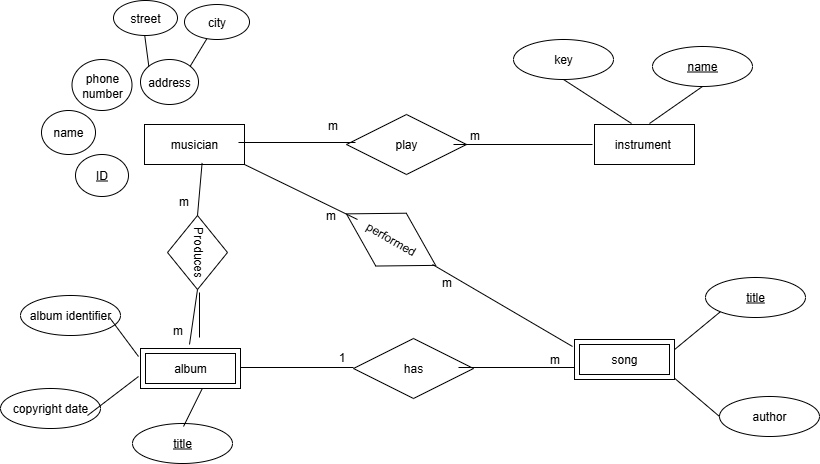

The diagram above was exported from draw.io. Its source (the exported page's mxGraphModel, read from the mxfile embedded in the PNG):
<mxGraphModel dx="581" dy="989" grid="0" gridSize="10" guides="1" tooltips="1" connect="1" arrows="1" fold="1" page="1" pageScale="1" pageWidth="850" pageHeight="1100" math="0" shadow="0">
  <root>
    <mxCell id="0" />
    <mxCell id="1" parent="0" />
    <mxCell id="n79aLeYao97da9ZrFYHZ-1" value="musician" style="whiteSpace=wrap;html=1;align=center;" vertex="1" parent="1">
      <mxGeometry x="172" y="155" width="100" height="40" as="geometry" />
    </mxCell>
    <mxCell id="n79aLeYao97da9ZrFYHZ-2" value="instrument&amp;nbsp;" style="whiteSpace=wrap;html=1;align=center;" vertex="1" parent="1">
      <mxGeometry x="622" y="155" width="100" height="40" as="geometry" />
    </mxCell>
    <mxCell id="n79aLeYao97da9ZrFYHZ-3" value="ID" style="ellipse;whiteSpace=wrap;html=1;align=center;fontStyle=4;" vertex="1" parent="1">
      <mxGeometry x="103" y="185" width="53" height="42" as="geometry" />
    </mxCell>
    <mxCell id="n79aLeYao97da9ZrFYHZ-4" value="name" style="ellipse;whiteSpace=wrap;html=1;align=center;" vertex="1" parent="1">
      <mxGeometry x="69" y="141" width="54" height="44" as="geometry" />
    </mxCell>
    <mxCell id="n79aLeYao97da9ZrFYHZ-5" value="phone number" style="ellipse;whiteSpace=wrap;html=1;align=center;" vertex="1" parent="1">
      <mxGeometry x="99.5" y="90" width="60" height="51" as="geometry" />
    </mxCell>
    <mxCell id="n79aLeYao97da9ZrFYHZ-7" value="address" style="ellipse;whiteSpace=wrap;html=1;align=center;" vertex="1" parent="1">
      <mxGeometry x="168" y="90" width="58" height="45" as="geometry" />
    </mxCell>
    <mxCell id="n79aLeYao97da9ZrFYHZ-8" value="" style="endArrow=none;html=1;rounded=0;entryX=0;entryY=0;entryDx=0;entryDy=0;" edge="1" parent="1" target="n79aLeYao97da9ZrFYHZ-7">
      <mxGeometry relative="1" as="geometry">
        <mxPoint x="172" y="64.18" as="sourcePoint" />
        <mxPoint x="332" y="64.18" as="targetPoint" />
      </mxGeometry>
    </mxCell>
    <mxCell id="n79aLeYao97da9ZrFYHZ-9" value="" style="endArrow=none;html=1;rounded=0;exitX=1;exitY=0;exitDx=0;exitDy=0;" edge="1" parent="1" source="n79aLeYao97da9ZrFYHZ-7" target="n79aLeYao97da9ZrFYHZ-10">
      <mxGeometry relative="1" as="geometry">
        <mxPoint x="383" y="170" as="sourcePoint" />
        <mxPoint x="531" y="133" as="targetPoint" />
      </mxGeometry>
    </mxCell>
    <mxCell id="n79aLeYao97da9ZrFYHZ-10" value="city" style="ellipse;whiteSpace=wrap;html=1;align=center;" vertex="1" parent="1">
      <mxGeometry x="212" y="35" width="65" height="35" as="geometry" />
    </mxCell>
    <mxCell id="n79aLeYao97da9ZrFYHZ-11" value="street" style="ellipse;whiteSpace=wrap;html=1;align=center;" vertex="1" parent="1">
      <mxGeometry x="141" y="31" width="64" height="35" as="geometry" />
    </mxCell>
    <mxCell id="n79aLeYao97da9ZrFYHZ-13" value="key" style="ellipse;whiteSpace=wrap;html=1;align=center;" vertex="1" parent="1">
      <mxGeometry x="541" y="70" width="100" height="40" as="geometry" />
    </mxCell>
    <mxCell id="n79aLeYao97da9ZrFYHZ-14" value="name" style="ellipse;whiteSpace=wrap;html=1;align=center;fontStyle=4;" vertex="1" parent="1">
      <mxGeometry x="680" y="77" width="100" height="40" as="geometry" />
    </mxCell>
    <mxCell id="n79aLeYao97da9ZrFYHZ-16" value="title" style="ellipse;whiteSpace=wrap;html=1;align=center;fontStyle=4;" vertex="1" parent="1">
      <mxGeometry x="160" y="454" width="100" height="40" as="geometry" />
    </mxCell>
    <mxCell id="n79aLeYao97da9ZrFYHZ-17" value="copyright date" style="ellipse;whiteSpace=wrap;html=1;align=center;" vertex="1" parent="1">
      <mxGeometry x="28" y="419" width="100" height="40" as="geometry" />
    </mxCell>
    <mxCell id="n79aLeYao97da9ZrFYHZ-18" value="album identifier" style="ellipse;whiteSpace=wrap;html=1;align=center;" vertex="1" parent="1">
      <mxGeometry x="48" y="326" width="100" height="40" as="geometry" />
    </mxCell>
    <mxCell id="n79aLeYao97da9ZrFYHZ-20" value="title" style="ellipse;whiteSpace=wrap;html=1;align=center;fontStyle=4;" vertex="1" parent="1">
      <mxGeometry x="733" y="308" width="100" height="40" as="geometry" />
    </mxCell>
    <mxCell id="n79aLeYao97da9ZrFYHZ-21" value="author" style="ellipse;whiteSpace=wrap;html=1;align=center;" vertex="1" parent="1">
      <mxGeometry x="747" y="427" width="100" height="40" as="geometry" />
    </mxCell>
    <mxCell id="n79aLeYao97da9ZrFYHZ-22" value="play" style="shape=rhombus;perimeter=rhombusPerimeter;whiteSpace=wrap;html=1;align=center;" vertex="1" parent="1">
      <mxGeometry x="374" y="145" width="120" height="60" as="geometry" />
    </mxCell>
    <mxCell id="n79aLeYao97da9ZrFYHZ-23" value="" style="endArrow=none;html=1;rounded=0;" edge="1" parent="1">
      <mxGeometry relative="1" as="geometry">
        <mxPoint x="266" y="173" as="sourcePoint" />
        <mxPoint x="383" y="173" as="targetPoint" />
      </mxGeometry>
    </mxCell>
    <mxCell id="n79aLeYao97da9ZrFYHZ-24" value="" style="endArrow=none;html=1;rounded=0;" edge="1" parent="1">
      <mxGeometry relative="1" as="geometry">
        <mxPoint x="481" y="175" as="sourcePoint" />
        <mxPoint x="620" y="175" as="targetPoint" />
      </mxGeometry>
    </mxCell>
    <mxCell id="n79aLeYao97da9ZrFYHZ-25" value="m" style="text;html=1;align=center;verticalAlign=middle;resizable=0;points=[];autosize=1;strokeColor=none;fillColor=none;" vertex="1" parent="1">
      <mxGeometry x="346" y="143" width="28" height="26" as="geometry" />
    </mxCell>
    <mxCell id="n79aLeYao97da9ZrFYHZ-26" value="m" style="text;html=1;align=center;verticalAlign=middle;resizable=0;points=[];autosize=1;strokeColor=none;fillColor=none;" vertex="1" parent="1">
      <mxGeometry x="488" y="153" width="28" height="26" as="geometry" />
    </mxCell>
    <mxCell id="n79aLeYao97da9ZrFYHZ-27" value="has" style="shape=rhombus;perimeter=rhombusPerimeter;whiteSpace=wrap;html=1;align=center;" vertex="1" parent="1">
      <mxGeometry x="381" y="369" width="120" height="60" as="geometry" />
    </mxCell>
    <mxCell id="n79aLeYao97da9ZrFYHZ-28" value="" style="endArrow=none;html=1;rounded=0;" edge="1" parent="1">
      <mxGeometry relative="1" as="geometry">
        <mxPoint x="267" y="398" as="sourcePoint" />
        <mxPoint x="381" y="398" as="targetPoint" />
      </mxGeometry>
    </mxCell>
    <mxCell id="n79aLeYao97da9ZrFYHZ-29" value="" style="endArrow=none;html=1;rounded=0;" edge="1" parent="1">
      <mxGeometry relative="1" as="geometry">
        <mxPoint x="486" y="398" as="sourcePoint" />
        <mxPoint x="604" y="398" as="targetPoint" />
      </mxGeometry>
    </mxCell>
    <mxCell id="n79aLeYao97da9ZrFYHZ-30" value="m" style="text;html=1;align=center;verticalAlign=middle;resizable=0;points=[];autosize=1;strokeColor=none;fillColor=none;" vertex="1" parent="1">
      <mxGeometry x="568" y="377" width="28" height="26" as="geometry" />
    </mxCell>
    <mxCell id="n79aLeYao97da9ZrFYHZ-31" value="1" style="text;html=1;align=center;verticalAlign=middle;resizable=0;points=[];autosize=1;strokeColor=none;fillColor=none;" vertex="1" parent="1">
      <mxGeometry x="356" y="375" width="25" height="26" as="geometry" />
    </mxCell>
    <mxCell id="n79aLeYao97da9ZrFYHZ-32" value="Produces" style="shape=rhombus;perimeter=rhombusPerimeter;whiteSpace=wrap;html=1;align=center;rotation=90;" vertex="1" parent="1">
      <mxGeometry x="188" y="253" width="74" height="60" as="geometry" />
    </mxCell>
    <mxCell id="n79aLeYao97da9ZrFYHZ-35" value="" style="endArrow=none;html=1;rounded=0;entryX=0.576;entryY=0.961;entryDx=0;entryDy=0;entryPerimeter=0;exitX=0;exitY=0.5;exitDx=0;exitDy=0;" edge="1" parent="1" source="n79aLeYao97da9ZrFYHZ-32" target="n79aLeYao97da9ZrFYHZ-1">
      <mxGeometry relative="1" as="geometry">
        <mxPoint x="205" y="260" as="sourcePoint" />
        <mxPoint x="365" y="260" as="targetPoint" />
      </mxGeometry>
    </mxCell>
    <mxCell id="n79aLeYao97da9ZrFYHZ-38" value="" style="endArrow=none;html=1;rounded=0;exitX=1;exitY=0.5;exitDx=0;exitDy=0;" edge="1" parent="1" source="n79aLeYao97da9ZrFYHZ-32">
      <mxGeometry relative="1" as="geometry">
        <mxPoint x="217" y="308" as="sourcePoint" />
        <mxPoint x="217" y="375" as="targetPoint" />
      </mxGeometry>
    </mxCell>
    <mxCell id="n79aLeYao97da9ZrFYHZ-39" value="m" style="text;html=1;align=center;verticalAlign=middle;resizable=0;points=[];autosize=1;strokeColor=none;fillColor=none;" vertex="1" parent="1">
      <mxGeometry x="197" y="219" width="28" height="26" as="geometry" />
    </mxCell>
    <mxCell id="n79aLeYao97da9ZrFYHZ-40" value="m" style="text;html=1;align=center;verticalAlign=middle;resizable=0;points=[];autosize=1;strokeColor=none;fillColor=none;" vertex="1" parent="1">
      <mxGeometry x="191" y="348" width="28" height="26" as="geometry" />
    </mxCell>
    <mxCell id="n79aLeYao97da9ZrFYHZ-41" value="performed" style="shape=rhombus;perimeter=rhombusPerimeter;whiteSpace=wrap;html=1;align=center;rotation=30;" vertex="1" parent="1">
      <mxGeometry x="367.03" y="239.62" width="103" height="61" as="geometry" />
    </mxCell>
    <mxCell id="n79aLeYao97da9ZrFYHZ-42" value="" style="endArrow=none;html=1;rounded=0;exitX=1;exitY=1;exitDx=0;exitDy=0;" edge="1" parent="1" source="n79aLeYao97da9ZrFYHZ-1">
      <mxGeometry relative="1" as="geometry">
        <mxPoint x="246" y="257" as="sourcePoint" />
        <mxPoint x="385" y="250" as="targetPoint" />
      </mxGeometry>
    </mxCell>
    <mxCell id="n79aLeYao97da9ZrFYHZ-43" value="" style="endArrow=none;html=1;rounded=0;entryX=0;entryY=0;entryDx=0;entryDy=0;" edge="1" parent="1">
      <mxGeometry relative="1" as="geometry">
        <mxPoint x="460" y="295" as="sourcePoint" />
        <mxPoint x="600" y="377" as="targetPoint" />
      </mxGeometry>
    </mxCell>
    <mxCell id="n79aLeYao97da9ZrFYHZ-44" value="m" style="text;html=1;align=center;verticalAlign=middle;resizable=0;points=[];autosize=1;strokeColor=none;fillColor=none;" vertex="1" parent="1">
      <mxGeometry x="344" y="233" width="28" height="26" as="geometry" />
    </mxCell>
    <mxCell id="n79aLeYao97da9ZrFYHZ-45" value="m" style="text;html=1;align=center;verticalAlign=middle;resizable=0;points=[];autosize=1;strokeColor=none;fillColor=none;" vertex="1" parent="1">
      <mxGeometry x="460" y="300" width="28" height="26" as="geometry" />
    </mxCell>
    <mxCell id="n79aLeYao97da9ZrFYHZ-46" value="" style="endArrow=none;html=1;rounded=0;entryX=0.5;entryY=1;entryDx=0;entryDy=0;" edge="1" parent="1" target="n79aLeYao97da9ZrFYHZ-14">
      <mxGeometry relative="1" as="geometry">
        <mxPoint x="677" y="154" as="sourcePoint" />
        <mxPoint x="837" y="154" as="targetPoint" />
      </mxGeometry>
    </mxCell>
    <mxCell id="n79aLeYao97da9ZrFYHZ-47" value="" style="endArrow=none;html=1;rounded=0;exitX=0.5;exitY=1;exitDx=0;exitDy=0;" edge="1" parent="1" source="n79aLeYao97da9ZrFYHZ-13">
      <mxGeometry relative="1" as="geometry">
        <mxPoint x="499" y="154" as="sourcePoint" />
        <mxPoint x="659" y="154" as="targetPoint" />
      </mxGeometry>
    </mxCell>
    <mxCell id="n79aLeYao97da9ZrFYHZ-48" value="" style="endArrow=none;html=1;rounded=0;entryX=0;entryY=1;entryDx=0;entryDy=0;" edge="1" parent="1" target="n79aLeYao97da9ZrFYHZ-20">
      <mxGeometry relative="1" as="geometry">
        <mxPoint x="690" y="390" as="sourcePoint" />
        <mxPoint x="850" y="390" as="targetPoint" />
      </mxGeometry>
    </mxCell>
    <mxCell id="n79aLeYao97da9ZrFYHZ-49" value="" style="endArrow=none;html=1;rounded=0;entryX=0;entryY=0.5;entryDx=0;entryDy=0;exitX=1;exitY=0.75;exitDx=0;exitDy=0;" edge="1" parent="1" target="n79aLeYao97da9ZrFYHZ-21">
      <mxGeometry relative="1" as="geometry">
        <mxPoint x="700" y="407" as="sourcePoint" />
        <mxPoint x="835" y="414" as="targetPoint" />
      </mxGeometry>
    </mxCell>
    <mxCell id="n79aLeYao97da9ZrFYHZ-50" value="" style="endArrow=none;html=1;rounded=0;entryX=0.649;entryY=0.995;entryDx=0;entryDy=0;entryPerimeter=0;" edge="1" parent="1">
      <mxGeometry relative="1" as="geometry">
        <mxPoint x="211" y="457" as="sourcePoint" />
        <mxPoint x="230.89999999999998" y="416.7999999999997" as="targetPoint" />
      </mxGeometry>
    </mxCell>
    <mxCell id="n79aLeYao97da9ZrFYHZ-51" value="" style="endArrow=none;html=1;rounded=0;entryX=0;entryY=0.75;entryDx=0;entryDy=0;" edge="1" parent="1">
      <mxGeometry relative="1" as="geometry">
        <mxPoint x="115" y="446" as="sourcePoint" />
        <mxPoint x="166" y="406.9999999999998" as="targetPoint" />
      </mxGeometry>
    </mxCell>
    <mxCell id="n79aLeYao97da9ZrFYHZ-52" value="" style="endArrow=none;html=1;rounded=0;entryX=0;entryY=0.25;entryDx=0;entryDy=0;" edge="1" parent="1">
      <mxGeometry relative="1" as="geometry">
        <mxPoint x="137" y="348" as="sourcePoint" />
        <mxPoint x="166" y="386.9999999999998" as="targetPoint" />
      </mxGeometry>
    </mxCell>
    <mxCell id="n79aLeYao97da9ZrFYHZ-54" value="song" style="shape=ext;margin=3;double=1;whiteSpace=wrap;html=1;align=center;" vertex="1" parent="1">
      <mxGeometry x="602" y="370" width="100" height="40" as="geometry" />
    </mxCell>
    <mxCell id="n79aLeYao97da9ZrFYHZ-55" value="album" style="shape=ext;margin=3;double=1;whiteSpace=wrap;html=1;align=center;" vertex="1" parent="1">
      <mxGeometry x="168" y="379" width="100" height="40" as="geometry" />
    </mxCell>
    <mxCell id="n79aLeYao97da9ZrFYHZ-56" value="" style="endArrow=none;html=1;rounded=0;" edge="1" parent="1">
      <mxGeometry relative="1" as="geometry">
        <mxPoint x="227" y="323" as="sourcePoint" />
        <mxPoint x="227" y="368" as="targetPoint" />
      </mxGeometry>
    </mxCell>
  </root>
</mxGraphModel>